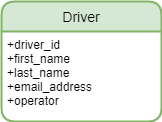

The diagram above was exported from draw.io. Its source (the exported page's mxGraphModel, read from the mxfile embedded in the PNG):
<mxGraphModel dx="1888" dy="579" grid="1" gridSize="10" guides="1" tooltips="1" connect="1" arrows="1" fold="1" page="1" pageScale="1" pageWidth="850" pageHeight="1100" math="0" shadow="0" extFonts="Permanent Marker^https://fonts.googleapis.com/css?family=Permanent+Marker">
  <root>
    <mxCell id="0" />
    <mxCell id="1" parent="0" />
    <mxCell id="-HdfUGpo931ugABwVsfh-4" value="Driver" style="swimlane;childLayout=stackLayout;horizontal=1;startSize=30;horizontalStack=0;rounded=1;fontSize=14;fontStyle=0;strokeWidth=2;resizeParent=0;resizeLast=1;shadow=0;dashed=0;align=center;fillColor=#d5e8d4;strokeColor=#82b366;" parent="1" vertex="1">
      <mxGeometry x="-505" y="140" width="160" height="120" as="geometry">
        <mxRectangle x="-624" y="110" width="80" height="30" as="alternateBounds" />
      </mxGeometry>
    </mxCell>
    <mxCell id="-HdfUGpo931ugABwVsfh-5" value="+driver_id&#10;+first_name&#10;+last_name&#10;+email_address&#10;+operator" style="align=left;strokeColor=none;fillColor=none;spacingLeft=4;fontSize=12;verticalAlign=top;resizable=0;rotatable=0;part=1;" parent="-HdfUGpo931ugABwVsfh-4" vertex="1">
      <mxGeometry y="30" width="160" height="90" as="geometry" />
    </mxCell>
  </root>
</mxGraphModel>